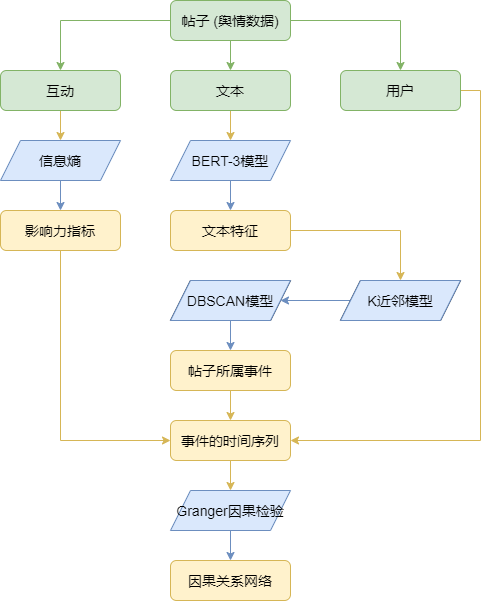

The diagram above was exported from draw.io. Its source (the exported page's mxGraphModel, read from the mxfile embedded in the PNG):
<mxGraphModel dx="968" dy="587" grid="1" gridSize="10" guides="1" tooltips="1" connect="1" arrows="1" fold="1" page="1" pageScale="1" pageWidth="850" pageHeight="1100" math="0" shadow="0">
  <root>
    <mxCell id="0" />
    <mxCell id="1" parent="0" />
    <mxCell id="ME-7zEHfMWLGmxozwAWj-5" style="edgeStyle=orthogonalEdgeStyle;rounded=0;orthogonalLoop=1;jettySize=auto;html=1;exitX=0;exitY=0.5;exitDx=0;exitDy=0;entryX=0.5;entryY=0;entryDx=0;entryDy=0;fontSize=14;fillColor=#d5e8d4;strokeColor=#82b366;" edge="1" parent="1" source="ME-7zEHfMWLGmxozwAWj-1" target="ME-7zEHfMWLGmxozwAWj-4">
      <mxGeometry relative="1" as="geometry" />
    </mxCell>
    <mxCell id="ME-7zEHfMWLGmxozwAWj-6" style="edgeStyle=orthogonalEdgeStyle;rounded=0;orthogonalLoop=1;jettySize=auto;html=1;exitX=0.5;exitY=1;exitDx=0;exitDy=0;fontSize=14;fillColor=#d5e8d4;strokeColor=#82b366;" edge="1" parent="1" source="ME-7zEHfMWLGmxozwAWj-1" target="ME-7zEHfMWLGmxozwAWj-3">
      <mxGeometry relative="1" as="geometry" />
    </mxCell>
    <mxCell id="ME-7zEHfMWLGmxozwAWj-8" style="edgeStyle=orthogonalEdgeStyle;rounded=0;orthogonalLoop=1;jettySize=auto;html=1;exitX=1;exitY=0.5;exitDx=0;exitDy=0;fontSize=14;fillColor=#d5e8d4;strokeColor=#82b366;" edge="1" parent="1" source="ME-7zEHfMWLGmxozwAWj-1" target="ME-7zEHfMWLGmxozwAWj-7">
      <mxGeometry relative="1" as="geometry" />
    </mxCell>
    <mxCell id="ME-7zEHfMWLGmxozwAWj-1" value="帖子 (舆情数据)" style="rounded=1;whiteSpace=wrap;html=1;fontSize=14;fillColor=#d5e8d4;strokeColor=#82b366;" vertex="1" parent="1">
      <mxGeometry x="340" y="140" width="120" height="40" as="geometry" />
    </mxCell>
    <mxCell id="ME-7zEHfMWLGmxozwAWj-22" style="edgeStyle=orthogonalEdgeStyle;rounded=0;orthogonalLoop=1;jettySize=auto;html=1;exitX=0.5;exitY=1;exitDx=0;exitDy=0;entryX=0.5;entryY=0;entryDx=0;entryDy=0;fontSize=14;fillColor=#fff2cc;strokeColor=#d6b656;" edge="1" parent="1" source="ME-7zEHfMWLGmxozwAWj-3" target="ME-7zEHfMWLGmxozwAWj-17">
      <mxGeometry relative="1" as="geometry" />
    </mxCell>
    <mxCell id="ME-7zEHfMWLGmxozwAWj-3" value="文本" style="rounded=1;whiteSpace=wrap;html=1;fontSize=14;fillColor=#d5e8d4;strokeColor=#82b366;" vertex="1" parent="1">
      <mxGeometry x="340" y="210" width="120" height="40" as="geometry" />
    </mxCell>
    <mxCell id="ME-7zEHfMWLGmxozwAWj-20" style="edgeStyle=orthogonalEdgeStyle;rounded=0;orthogonalLoop=1;jettySize=auto;html=1;exitX=0.5;exitY=1;exitDx=0;exitDy=0;fontSize=14;fillColor=#fff2cc;strokeColor=#d6b656;" edge="1" parent="1" source="ME-7zEHfMWLGmxozwAWj-4" target="ME-7zEHfMWLGmxozwAWj-19">
      <mxGeometry relative="1" as="geometry" />
    </mxCell>
    <mxCell id="ME-7zEHfMWLGmxozwAWj-4" value="互动" style="rounded=1;whiteSpace=wrap;html=1;fontSize=14;fillColor=#d5e8d4;strokeColor=#82b366;" vertex="1" parent="1">
      <mxGeometry x="170" y="210" width="120" height="40" as="geometry" />
    </mxCell>
    <mxCell id="ME-7zEHfMWLGmxozwAWj-40" style="edgeStyle=orthogonalEdgeStyle;rounded=0;orthogonalLoop=1;jettySize=auto;html=1;exitX=1;exitY=0.5;exitDx=0;exitDy=0;entryX=1;entryY=0.5;entryDx=0;entryDy=0;fontSize=14;elbow=vertical;fillColor=#fff2cc;strokeColor=#d6b656;" edge="1" parent="1" source="ME-7zEHfMWLGmxozwAWj-7" target="ME-7zEHfMWLGmxozwAWj-30">
      <mxGeometry relative="1" as="geometry" />
    </mxCell>
    <mxCell id="ME-7zEHfMWLGmxozwAWj-7" value="用户" style="rounded=1;whiteSpace=wrap;html=1;fontSize=14;fillColor=#d5e8d4;strokeColor=#82b366;" vertex="1" parent="1">
      <mxGeometry x="510" y="210" width="120" height="40" as="geometry" />
    </mxCell>
    <mxCell id="ME-7zEHfMWLGmxozwAWj-26" style="edgeStyle=orthogonalEdgeStyle;rounded=0;orthogonalLoop=1;jettySize=auto;html=1;exitX=1;exitY=0.5;exitDx=0;exitDy=0;entryX=0.5;entryY=0;entryDx=0;entryDy=0;fontSize=14;fillColor=#fff2cc;strokeColor=#d6b656;" edge="1" parent="1" source="ME-7zEHfMWLGmxozwAWj-9" target="ME-7zEHfMWLGmxozwAWj-18">
      <mxGeometry relative="1" as="geometry" />
    </mxCell>
    <mxCell id="ME-7zEHfMWLGmxozwAWj-9" value="文本特征" style="rounded=1;whiteSpace=wrap;html=1;fontSize=14;fillColor=#fff2cc;strokeColor=#d6b656;" vertex="1" parent="1">
      <mxGeometry x="340" y="350" width="120" height="40" as="geometry" />
    </mxCell>
    <mxCell id="ME-7zEHfMWLGmxozwAWj-32" style="edgeStyle=orthogonalEdgeStyle;rounded=0;orthogonalLoop=1;jettySize=auto;html=1;exitX=0.5;exitY=1;exitDx=0;exitDy=0;fontSize=14;fillColor=#fff2cc;strokeColor=#d6b656;" edge="1" parent="1" source="ME-7zEHfMWLGmxozwAWj-11" target="ME-7zEHfMWLGmxozwAWj-30">
      <mxGeometry relative="1" as="geometry" />
    </mxCell>
    <mxCell id="ME-7zEHfMWLGmxozwAWj-11" value="帖子所属事件" style="rounded=1;whiteSpace=wrap;html=1;fontSize=14;fillColor=#fff2cc;strokeColor=#d6b656;" vertex="1" parent="1">
      <mxGeometry x="340" y="490" width="120" height="40" as="geometry" />
    </mxCell>
    <mxCell id="ME-7zEHfMWLGmxozwAWj-31" style="edgeStyle=orthogonalEdgeStyle;rounded=0;orthogonalLoop=1;jettySize=auto;html=1;exitX=0.5;exitY=1;exitDx=0;exitDy=0;entryX=0;entryY=0.5;entryDx=0;entryDy=0;fontSize=14;fillColor=#fff2cc;strokeColor=#d6b656;" edge="1" parent="1" source="ME-7zEHfMWLGmxozwAWj-15" target="ME-7zEHfMWLGmxozwAWj-30">
      <mxGeometry relative="1" as="geometry" />
    </mxCell>
    <mxCell id="ME-7zEHfMWLGmxozwAWj-15" value="影响力指标" style="rounded=1;whiteSpace=wrap;html=1;fontSize=14;fillColor=#fff2cc;strokeColor=#d6b656;" vertex="1" parent="1">
      <mxGeometry x="170" y="350" width="120" height="40" as="geometry" />
    </mxCell>
    <mxCell id="ME-7zEHfMWLGmxozwAWj-28" style="edgeStyle=orthogonalEdgeStyle;rounded=0;orthogonalLoop=1;jettySize=auto;html=1;exitX=0.5;exitY=1;exitDx=0;exitDy=0;entryX=0.5;entryY=0;entryDx=0;entryDy=0;fontSize=14;fillColor=#dae8fc;strokeColor=#6c8ebf;" edge="1" parent="1" source="ME-7zEHfMWLGmxozwAWj-16" target="ME-7zEHfMWLGmxozwAWj-11">
      <mxGeometry relative="1" as="geometry" />
    </mxCell>
    <mxCell id="ME-7zEHfMWLGmxozwAWj-16" value="DBSCAN模型" style="shape=parallelogram;perimeter=parallelogramPerimeter;whiteSpace=wrap;html=1;fixedSize=1;fontSize=14;" vertex="1" parent="1">
      <mxGeometry x="340" y="420" width="120" height="40" as="geometry" />
    </mxCell>
    <mxCell id="ME-7zEHfMWLGmxozwAWj-23" style="edgeStyle=orthogonalEdgeStyle;rounded=0;orthogonalLoop=1;jettySize=auto;html=1;exitX=0.5;exitY=1;exitDx=0;exitDy=0;fontSize=14;fillColor=#dae8fc;strokeColor=#6c8ebf;" edge="1" parent="1" source="ME-7zEHfMWLGmxozwAWj-17" target="ME-7zEHfMWLGmxozwAWj-9">
      <mxGeometry relative="1" as="geometry" />
    </mxCell>
    <mxCell id="ME-7zEHfMWLGmxozwAWj-17" value="BERT-3模型" style="shape=parallelogram;perimeter=parallelogramPerimeter;whiteSpace=wrap;html=1;fixedSize=1;fontSize=14;fillColor=#dae8fc;strokeColor=#6c8ebf;" vertex="1" parent="1">
      <mxGeometry x="340" y="280" width="120" height="40" as="geometry" />
    </mxCell>
    <mxCell id="ME-7zEHfMWLGmxozwAWj-27" style="edgeStyle=orthogonalEdgeStyle;rounded=0;orthogonalLoop=1;jettySize=auto;html=1;exitX=0;exitY=0.5;exitDx=0;exitDy=0;entryX=1;entryY=0.5;entryDx=0;entryDy=0;fontSize=14;fillColor=#dae8fc;strokeColor=#6c8ebf;" edge="1" parent="1" source="ME-7zEHfMWLGmxozwAWj-18" target="ME-7zEHfMWLGmxozwAWj-16">
      <mxGeometry relative="1" as="geometry" />
    </mxCell>
    <mxCell id="ME-7zEHfMWLGmxozwAWj-18" value="K近邻模型" style="shape=parallelogram;perimeter=parallelogramPerimeter;whiteSpace=wrap;html=1;fixedSize=1;fontSize=14;" vertex="1" parent="1">
      <mxGeometry x="510" y="420" width="120" height="40" as="geometry" />
    </mxCell>
    <mxCell id="ME-7zEHfMWLGmxozwAWj-21" style="edgeStyle=orthogonalEdgeStyle;rounded=0;orthogonalLoop=1;jettySize=auto;html=1;exitX=0.5;exitY=1;exitDx=0;exitDy=0;fontSize=14;fillColor=#dae8fc;strokeColor=#6c8ebf;" edge="1" parent="1" source="ME-7zEHfMWLGmxozwAWj-19" target="ME-7zEHfMWLGmxozwAWj-15">
      <mxGeometry relative="1" as="geometry" />
    </mxCell>
    <mxCell id="ME-7zEHfMWLGmxozwAWj-19" value="信息熵" style="shape=parallelogram;perimeter=parallelogramPerimeter;whiteSpace=wrap;html=1;fixedSize=1;fontSize=14;fillColor=#dae8fc;strokeColor=#6c8ebf;" vertex="1" parent="1">
      <mxGeometry x="170" y="280" width="120" height="40" as="geometry" />
    </mxCell>
    <mxCell id="ME-7zEHfMWLGmxozwAWj-41" style="edgeStyle=orthogonalEdgeStyle;rounded=0;orthogonalLoop=1;jettySize=auto;html=1;exitX=0.5;exitY=1;exitDx=0;exitDy=0;entryX=0.5;entryY=0;entryDx=0;entryDy=0;fontSize=14;elbow=vertical;fillColor=#fff2cc;strokeColor=#d6b656;" edge="1" parent="1" source="ME-7zEHfMWLGmxozwAWj-30" target="ME-7zEHfMWLGmxozwAWj-35">
      <mxGeometry relative="1" as="geometry" />
    </mxCell>
    <mxCell id="ME-7zEHfMWLGmxozwAWj-30" value="事件的时间序列" style="rounded=1;whiteSpace=wrap;html=1;fontSize=14;fillColor=#fff2cc;strokeColor=#d6b656;" vertex="1" parent="1">
      <mxGeometry x="340" y="560" width="120" height="40" as="geometry" />
    </mxCell>
    <mxCell id="ME-7zEHfMWLGmxozwAWj-34" value="因果关系网络" style="rounded=1;whiteSpace=wrap;html=1;fontSize=14;fillColor=#fff2cc;strokeColor=#d6b656;" vertex="1" parent="1">
      <mxGeometry x="340" y="700" width="120" height="40" as="geometry" />
    </mxCell>
    <mxCell id="ME-7zEHfMWLGmxozwAWj-42" style="edgeStyle=orthogonalEdgeStyle;rounded=0;orthogonalLoop=1;jettySize=auto;html=1;exitX=0.5;exitY=1;exitDx=0;exitDy=0;fontSize=14;elbow=vertical;fillColor=#dae8fc;strokeColor=#6c8ebf;" edge="1" parent="1" source="ME-7zEHfMWLGmxozwAWj-35" target="ME-7zEHfMWLGmxozwAWj-34">
      <mxGeometry relative="1" as="geometry" />
    </mxCell>
    <mxCell id="ME-7zEHfMWLGmxozwAWj-35" value="Granger因果检验" style="shape=parallelogram;perimeter=parallelogramPerimeter;whiteSpace=wrap;html=1;fixedSize=1;fontSize=14;fillColor=#dae8fc;strokeColor=#6c8ebf;" vertex="1" parent="1">
      <mxGeometry x="340" y="630" width="120" height="40" as="geometry" />
    </mxCell>
    <mxCell id="ME-7zEHfMWLGmxozwAWj-43" value="DBSCAN模型" style="shape=parallelogram;perimeter=parallelogramPerimeter;whiteSpace=wrap;html=1;fixedSize=1;fontSize=14;fillColor=#dae8fc;strokeColor=#6c8ebf;" vertex="1" parent="1">
      <mxGeometry x="340" y="420" width="120" height="40" as="geometry" />
    </mxCell>
    <mxCell id="ME-7zEHfMWLGmxozwAWj-44" value="K近邻模型" style="shape=parallelogram;perimeter=parallelogramPerimeter;whiteSpace=wrap;html=1;fixedSize=1;fontSize=14;fillColor=#dae8fc;strokeColor=#6c8ebf;" vertex="1" parent="1">
      <mxGeometry x="510" y="420" width="120" height="40" as="geometry" />
    </mxCell>
  </root>
</mxGraphModel>